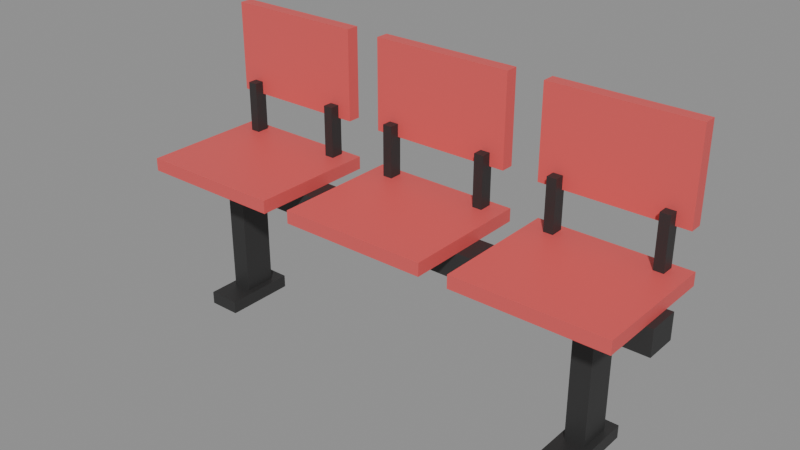 # Source: panca.blend  (saved by Blender 5.2.44; exported with 4.5.12 LTS)
import bpy
from mathutils import Matrix  # noqa: F401  (used for matrix-valued properties, if any)

bpy.ops.wm.read_factory_settings(use_empty=True)
scene = bpy.context.scene
scene.name = 'Scene'

# ---- materials (node trees are filled in below, after node groups)
mat_m_black = bpy.data.materials.new('M_black')
mat_m_red = bpy.data.materials.new('M_red')

# ---- material node trees
mat_m_black.use_nodes = True; mat_m_black.node_tree.nodes.clear()
_N = mat_m_black.node_tree.nodes; _L = mat_m_black.node_tree.links
n0 = _N.new('ShaderNodeBsdfPrincipled'); n0.name = 'Principled BSDF'; n0.location = (-200, 100)
n0.inputs[0].default_value = (0.03, 0.03, 0.03, 1.0)
n0.inputs[2].default_value = 0.55
n0.inputs[10].default_value = 0.005
n1 = _N.new('ShaderNodeOutputMaterial'); n1.name = 'Material Output'; n1.location = (200, 100)
_L.new(n0.outputs[0], n1.inputs[0])
n1.is_active_output = True
mat_m_red.use_nodes = True; mat_m_red.node_tree.nodes.clear()
_N = mat_m_red.node_tree.nodes; _L = mat_m_red.node_tree.links
n0 = _N.new('ShaderNodeBsdfPrincipled'); n0.name = 'Principled BSDF'; n0.location = (-200, 100)
n0.inputs[0].default_value = (0.75, 0.1, 0.1, 1.0)
n0.inputs[2].default_value = 0.55
n0.inputs[10].default_value = 0.005
n1 = _N.new('ShaderNodeOutputMaterial'); n1.name = 'Material Output'; n1.location = (200, 100)
_L.new(n0.outputs[0], n1.inputs[0])
n1.is_active_output = True

# ---- meshes
me_panca_black = bpy.data.meshes.new('Panca_black')
me_panca_black.from_pydata([(-0.8, -0.04, 0.38), (-0.8, -0.04, 0.46), (-0.8, 0.06, 0.38), (-0.8, 0.06, 0.46), (0.8, -0.04, 0.38), (0.8, -0.04, 0.46), (0.8, 0.06, 0.38), (0.8, 0.06, 0.46), (-0.65, -0.04, 0.04), (-0.65, -0.04, 0.4), (-0.65, 0.06, 0.04), (-0.65, 0.06, 0.4), (-0.59, -0.04, 0.04), (-0.59, -0.04, 0.4), (-0.59, 0.06, 0.04), (-0.59, 0.06, 0.4), (-0.67, -0.12, 0.0), (-0.67, -0.12, 0.04), (-0.67, 0.1, 0.0), (-0.67, 0.1, 0.04), (-0.57, -0.12, 0.0), (-0.57, -0.12, 0.04), (-0.57, 0.1, 0.0), (-0.57, 0.1, 0.04), (0.59, -0.04, 0.04), (0.59, -0.04, 0.4), (0.59, 0.06, 0.04), (0.59, 0.06, 0.4), (0.65, -0.04, 0.04), (0.65, -0.04, 0.4), (0.65, 0.06, 0.04), (0.65, 0.06, 0.4), (0.57, -0.12, 0.0), (0.57, -0.12, 0.04), (0.57, 0.1, 0.0), (0.57, 0.1, 0.04), (0.67, -0.12, 0.0), (0.67, -0.12, 0.04), (0.67, 0.1, 0.0), (0.67, 0.1, 0.04), (-0.725, 0.14, 0.5), (-0.725, 0.14, 0.66), (-0.725, 0.18, 0.5), (-0.725, 0.18, 0.66), (-0.695, 0.14, 0.5), (-0.695, 0.14, 0.66), (-0.695, 0.18, 0.5), (-0.695, 0.18, 0.66), (-0.405, 0.14, 0.5), (-0.405, 0.14, 0.66), (-0.405, 0.18, 0.5), (-0.405, 0.18, 0.66), (-0.375, 0.14, 0.5), (-0.375, 0.14, 0.66), (-0.375, 0.18, 0.5), (-0.375, 0.18, 0.66), (-0.175, 0.14, 0.5), (-0.175, 0.14, 0.66), (-0.175, 0.18, 0.5), (-0.175, 0.18, 0.66), (-0.145, 0.14, 0.5), (-0.145, 0.14, 0.66), (-0.145, 0.18, 0.5), (-0.145, 0.18, 0.66), (0.145, 0.14, 0.5), (0.145, 0.14, 0.66), (0.145, 0.18, 0.5), (0.145, 0.18, 0.66), (0.175, 0.14, 0.5), (0.175, 0.14, 0.66), (0.175, 0.18, 0.5), (0.175, 0.18, 0.66), (0.375, 0.14, 0.5), (0.375, 0.14, 0.66), (0.375, 0.18, 0.5), (0.375, 0.18, 0.66), (0.405, 0.14, 0.5), (0.405, 0.14, 0.66), (0.405, 0.18, 0.5), (0.405, 0.18, 0.66), (0.695, 0.14, 0.5), (0.695, 0.14, 0.66), (0.695, 0.18, 0.5), (0.695, 0.18, 0.66), (0.725, 0.14, 0.5), (0.725, 0.14, 0.66), (0.725, 0.18, 0.5), (0.725, 0.18, 0.66)], [], [(0, 1, 3, 2), (4, 6, 7, 5), (0, 4, 5, 1), (2, 3, 7, 6), (0, 2, 6, 4), (1, 5, 7, 3), (8, 9, 11, 10), (12, 14, 15, 13), (8, 12, 13, 9), (10, 11, 15, 14), (8, 10, 14, 12), (9, 13, 15, 11), (16, 17, 19, 18), (20, 22, 23, 21), (16, 20, 21, 17), (18, 19, 23, 22), (16, 18, 22, 20), (17, 21, 23, 19), (24, 25, 27, 26), (28, 30, 31, 29), (24, 28, 29, 25), (26, 27, 31, 30), (24, 26, 30, 28), (25, 29, 31, 27), (32, 33, 35, 34), (36, 38, 39, 37), (32, 36, 37, 33), (34, 35, 39, 38), (32, 34, 38, 36), (33, 37, 39, 35), (40, 41, 43, 42), (44, 46, 47, 45), (40, 44, 45, 41), (42, 43, 47, 46), (40, 42, 46, 44), (41, 45, 47, 43), (48, 49, 51, 50), (52, 54, 55, 53), (48, 52, 53, 49), (50, 51, 55, 54), (48, 50, 54, 52), (49, 53, 55, 51), (56, 57, 59, 58), (60, 62, 63, 61), (56, 60, 61, 57), (58, 59, 63, 62), (56, 58, 62, 60), (57, 61, 63, 59), (64, 65, 67, 66), (68, 70, 71, 69), (64, 68, 69, 65), (66, 67, 71, 70), (64, 66, 70, 68), (65, 69, 71, 67), (72, 73, 75, 74), (76, 78, 79, 77), (72, 76, 77, 73), (74, 75, 79, 78), (72, 74, 78, 76), (73, 77, 79, 75), (80, 81, 83, 82), (84, 86, 87, 85), (80, 84, 85, 81), (82, 83, 87, 86), (80, 82, 86, 84), (81, 85, 87, 83)])
me_panca_black.materials.append(mat_m_black)
me_panca_black.update()
me_panca_red = bpy.data.meshes.new('Panca_red')
me_panca_red.from_pydata([(-0.78, -0.2, 0.46), (-0.78, -0.2, 0.5), (-0.78, 0.2, 0.46), (-0.78, 0.2, 0.5), (-0.32, -0.2, 0.46), (-0.32, -0.2, 0.5), (-0.32, 0.2, 0.46), (-0.32, 0.2, 0.5), (-0.77, 0.17, 0.62), (-0.77, 0.17, 0.9), (-0.77, 0.21, 0.62), (-0.77, 0.21, 0.9), (-0.33, 0.17, 0.62), (-0.33, 0.17, 0.9), (-0.33, 0.21, 0.62), (-0.33, 0.21, 0.9), (-0.23, -0.2, 0.46), (-0.23, -0.2, 0.5), (-0.23, 0.2, 0.46), (-0.23, 0.2, 0.5), (0.23, -0.2, 0.46), (0.23, -0.2, 0.5), (0.23, 0.2, 0.46), (0.23, 0.2, 0.5), (-0.22, 0.17, 0.62), (-0.22, 0.17, 0.9), (-0.22, 0.21, 0.62), (-0.22, 0.21, 0.9), (0.22, 0.17, 0.62), (0.22, 0.17, 0.9), (0.22, 0.21, 0.62), (0.22, 0.21, 0.9), (0.32, -0.2, 0.46), (0.32, -0.2, 0.5), (0.32, 0.2, 0.46), (0.32, 0.2, 0.5), (0.78, -0.2, 0.46), (0.78, -0.2, 0.5), (0.78, 0.2, 0.46), (0.78, 0.2, 0.5), (0.33, 0.17, 0.62), (0.33, 0.17, 0.9), (0.33, 0.21, 0.62), (0.33, 0.21, 0.9), (0.77, 0.17, 0.62), (0.77, 0.17, 0.9), (0.77, 0.21, 0.62), (0.77, 0.21, 0.9)], [], [(0, 1, 3, 2), (4, 6, 7, 5), (0, 4, 5, 1), (2, 3, 7, 6), (0, 2, 6, 4), (1, 5, 7, 3), (8, 9, 11, 10), (12, 14, 15, 13), (8, 12, 13, 9), (10, 11, 15, 14), (8, 10, 14, 12), (9, 13, 15, 11), (16, 17, 19, 18), (20, 22, 23, 21), (16, 20, 21, 17), (18, 19, 23, 22), (16, 18, 22, 20), (17, 21, 23, 19), (24, 25, 27, 26), (28, 30, 31, 29), (24, 28, 29, 25), (26, 27, 31, 30), (24, 26, 30, 28), (25, 29, 31, 27), (32, 33, 35, 34), (36, 38, 39, 37), (32, 36, 37, 33), (34, 35, 39, 38), (32, 34, 38, 36), (33, 37, 39, 35), (40, 41, 43, 42), (44, 46, 47, 45), (40, 44, 45, 41), (42, 43, 47, 46), (40, 42, 46, 44), (41, 45, 47, 43)])
me_panca_red.materials.append(mat_m_red)
me_panca_red.update()

# ---- objects
ob_panca_black = bpy.data.objects.new('Panca_black', me_panca_black)
ob_panca_red = bpy.data.objects.new('Panca_red', me_panca_red)

# ---- transforms, parenting, visibility, modifiers, constraints
ob_panca_black.location = (0.0, 0.0, 0.0)
ob_panca_red.location = (0.0, 0.0, 0.0)

# ---- collection membership
scene.collection.objects.link(ob_panca_black)
scene.collection.objects.link(ob_panca_red)

# ---- scene / render settings (as saved in the file)
scene.frame_start = 1; scene.frame_end = 250; scene.frame_set(1)
scene.render.engine = 'BLENDER_EEVEE_NEXT'
scene.render.bake_bias = 0.0
scene.render.bake_samples = 0
scene.render.compositor_device = 'GPU'
scene.eevee.use_volume_custom_range = False
scene.eevee.fast_gi_thickness_near = 0.1
scene.eevee.fast_gi_thickness_far = 0.0
scene.eevee.ray_tracing_options.screen_trace_thickness = 0.1
bpy.context.view_layer.update()

# ---- added for rendering (the .blend has no active camera and no usable light): camera, sun + grey world if the file has none
cam_auto = bpy.data.cameras.new('AutoCamera')
cam_auto.lens = 50.0
cam_auto.sensor_width = 36.0
cam_auto.clip_end = 1000.0
ob_auto_camera = bpy.data.objects.new('AutoCamera', cam_auto)
scene.collection.objects.link(ob_auto_camera)
ob_auto_camera.location = (1.74033, -2.0834, 1.84227)
ob_auto_camera.rotation_euler = (1.09748, -7.21219e-08, 0.694738)
scene.camera = ob_auto_camera
light_auto_sun = bpy.data.lights.new('AutoSun', 'SUN')
light_auto_sun.energy = 3.0
light_auto_sun.angle = 0.0523599
ob_auto_sun = bpy.data.objects.new('AutoSun', light_auto_sun)
scene.collection.objects.link(ob_auto_sun)
ob_auto_sun.rotation_euler = (0.872665, 0.174533, 0.523599)
if scene.world is None:
    world_auto = bpy.data.worlds.new('AutoWorld')
    world_auto.color = (0.3, 0.3, 0.3)
    scene.world = world_auto
bpy.context.view_layer.update()

